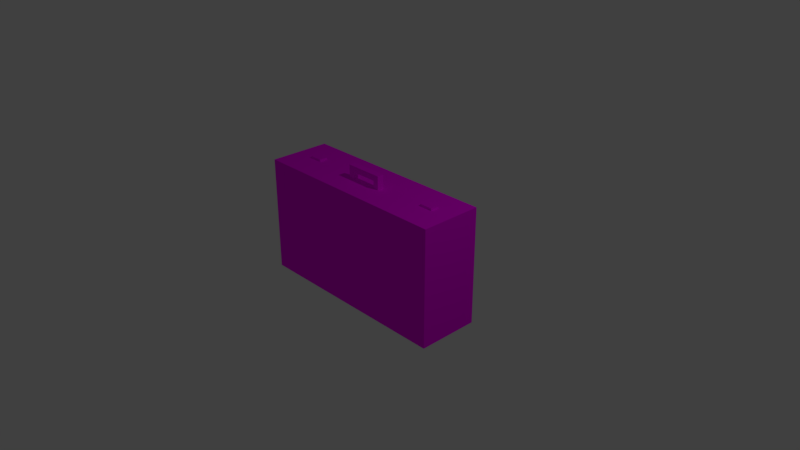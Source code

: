 # Source: mala.blend  (saved by Blender 2.79.0; exported with 4.5.12 LTS)
import bpy
from mathutils import Matrix  # noqa: F401  (used for matrix-valued properties, if any)

bpy.ops.wm.read_factory_settings(use_empty=True)
scene = bpy.context.scene
scene.name = 'Scene'

# ---- collections
col_collection_1 = bpy.data.collections.new('Collection 1'); scene.collection.children.link(col_collection_1)

# ---- images (referenced by path relative to the original .blend; pixels are not part of the script)
import os
ASSET_DIR = os.environ.get("B2B_ASSET_DIR", "")  # directory of the original .blend (textures are referenced by path, not embedded)
HERE = os.path.dirname(os.path.abspath(__file__))  # packed textures are extracted next to this script under _unpacked/

def load_image(name, relpath, width, height, colorspace="sRGB"):
    """Load a texture the original file referenced (path relative to the .blend, or extracted next to this script)."""
    p = next((c for c in (os.path.join(HERE, relpath), os.path.join(ASSET_DIR, relpath)) if relpath and os.path.exists(c)), "")
    if p:
        img = bpy.data.images.load(p, check_existing=True)
        img.name = name
    else:  # same state as the original file: an image datablock whose file is absent (Cycles renders it pink)
        img = bpy.data.images.new(name, width, height)
        img.source = "FILE"
        img.filepath = "//" + (relpath or name)
    img.colorspace_settings.name = colorspace
    return img
img_mala_png_001 = load_image('mala.png.001', 'mala.png', 1024, 1024, 'sRGB')

# ---- materials (node trees are filled in below, after node groups)
mat_mala = bpy.data.materials.new('mala')
mat_mala.alpha_threshold = 0.0
mat_mala.roughness = 0.5

# ---- material node trees
mat_mala.use_nodes = True; mat_mala.node_tree.nodes.clear()
_N = mat_mala.node_tree.nodes; _L = mat_mala.node_tree.links
n0 = _N.new('ShaderNodeOutputMaterial'); n0.name = 'Material Output'; n0.location = (300, 300)
n1 = _N.new('ShaderNodeBsdfDiffuse'); n1.name = 'Diffuse BSDF'; n1.location = (10, 300)
n2 = _N.new('ShaderNodeTexImage'); n2.name = 'Image Texture'; n2.location = (-180, 300)
n2.width = 140
n2.image = img_mala_png_001
_L.new(n1.outputs[0], n0.inputs[0])
_L.new(n2.outputs[0], n1.inputs[0])
n0.is_active_output = True

# ---- world
world_world = bpy.data.worlds.new('World'); scene.world = world_world
world_world.color = (0.05088, 0.05088, 0.05088)
world_world.use_sun_shadow = False
world_world.sun_shadow_jitter_overblur = 0.0
world_world.cycles.sampling_method = 'MANUAL'

# ---- cameras
cam_camera = bpy.data.cameras.new('Camera')
cam_camera.clip_end = 100.0
cam_camera.lens = 35.0
cam_camera.sensor_width = 32.0
cam_camera.sensor_height = 18.0
cam_camera.ortho_scale = 7.314
cam_camera.dof.focus_distance = 0.0

# ---- lights
light_lamp = bpy.data.lights.new('Lamp', 'POINT')
light_lamp.transmission_factor = 0.0
light_lamp.cutoff_distance = 30.0
light_lamp.energy = 100.0
light_lamp.shadow_buffer_clip_start = 1.001
light_lamp.shadow_soft_size = 0.1
light_lamp.shadow_maximum_resolution = 0.006
light_lamp.use_absolute_resolution = True

# ---- meshes
me_mesh = bpy.data.meshes.new('Mesh')
me_mesh.from_pydata([(0.9561, 1.0, -0.5804), (0.9561, -0.9756, -0.5804), (0.9561, -0.9756, 1.0), (0.7549, 0.1934, 1.0), (0.6319, 0.1934, 1.0), (0.6319, -0.07109, 1.0), (0.7549, -0.07109, 1.0), (0.1779, -0.004895, 1.0), (0.1779, -0.213, 1.0), (0.1254, -0.2131, 1.0), (0.1254, -0.004895, 1.0), (0.1254, -0.2131, 1.102), (0.1254, -0.004895, 1.102), (0.7549, 0.1934, 1.03), (0.6319, 0.1934, 1.03), (0.6319, -0.07109, 1.03), (0.7549, -0.07109, 1.03), (0.1779, -0.004895, 1.182), (0.1779, -0.213, 1.182), (0.1254, -0.2131, 1.182), (0.1254, -0.004895, 1.182), (0.9561, -0.9756, 0.8691), (0.9561, -0.6332, 1.0), (0.8574, -0.9756, 1.0), (0.9561, 1.0, 1.0), (0.8572, 1.0, 1.0), (0.9561, 1.0, 0.8687), (0.9561, 0.658, 1.0), (0.8562, 1.0, -0.5804), (0.9561, 1.0, -0.4349), (0.9561, 0.6886, -0.5804), (0.9561, -0.9756, -0.4349), (0.8569, -0.9756, -0.5804), (0.9561, -0.6658, -0.5804), (-0.9561, 1.0, -0.5804), (-0.9561, -0.9756, -0.5804), (-0.9561, -0.9756, 1.0), (0.0, 1.0, 1.0), (0.0, 1.0, -0.5804), (0.0, -0.9756, 1.0), (0.0, -0.9756, -0.5804), (-0.7549, 0.1934, 1.0), (-0.6319, 0.1934, 1.0), (-0.6319, -0.07109, 1.0), (-0.7549, -0.07109, 1.0), (-0.1779, -0.004895, 1.0), (-0.1779, -0.213, 1.0), (-0.1254, -0.2131, 1.0), (-0.1254, -0.004895, 1.0), (-0.1254, -0.2131, 1.102), (-0.1254, -0.004895, 1.102), (-0.7549, 0.1934, 1.03), (-0.6319, 0.1934, 1.03), (-0.6319, -0.07109, 1.03), (-0.7549, -0.07109, 1.03), (-0.1779, -0.004895, 1.182), (-0.1779, -0.213, 1.182), (-0.1254, -0.2131, 1.182), (-0.1254, -0.004895, 1.182), (0.0, -0.2131, 1.102), (0.0, -0.004895, 1.102), (0.0, -0.2131, 1.182), (0.0, -0.004895, 1.182), (-0.9561, -0.9756, 0.8691), (-0.9561, -0.6332, 1.0), (-0.8574, -0.9756, 1.0), (-0.9561, 1.0, 1.0), (-0.8572, 1.0, 1.0), (-0.9561, 1.0, 0.8687), (-0.9561, 0.658, 1.0), (-0.8562, 1.0, -0.5804), (-0.9561, 1.0, -0.4349), (-0.9561, 0.6886, -0.5804), (-0.9561, -0.9756, -0.4349), (-0.8569, -0.9756, -0.5804), (-0.9561, -0.6658, -0.5804)], [], [(30, 28, 0), (23, 39, 40, 32, 31, 21), (39, 9, 10), (7, 10, 12), (10, 9, 11, 12), (9, 8, 11), (3, 4, 14, 13), (6, 3, 13, 16), (5, 6, 16, 15), (4, 5, 15, 14), (13, 14, 16), (15, 16, 14), (39, 10, 37), (7, 37, 10), (24, 25, 27), (6, 27, 3), (23, 2, 22), (23, 5, 39), (4, 3, 25), (6, 23, 22), (9, 39, 8), (39, 5, 8), (37, 7, 4), (8, 4, 7), (4, 8, 5), (8, 18, 11), (11, 18, 19), (8, 7, 17), (11, 19, 61, 59), (17, 20, 19, 18), (20, 12, 60, 62), (19, 20, 62, 61), (12, 11, 59, 60), (18, 8, 17), (17, 7, 12), (17, 12, 20), (5, 23, 6), (22, 2, 21), (2, 23, 21), (27, 25, 3), (22, 27, 6), (25, 37, 4), (27, 22, 21, 31, 33, 30, 29, 26), (29, 30, 0), (31, 32, 1), (25, 24, 26), (27, 26, 24), (37, 25, 26, 29, 28, 38), (28, 29, 0), (32, 33, 1), (33, 31, 1), (40, 38, 28, 30, 33, 32), (72, 34, 70), (65, 63, 73, 74, 40, 39), (39, 48, 47), (45, 50, 48), (48, 50, 49, 47), (47, 49, 46), (41, 51, 52, 42), (44, 54, 51, 41), (43, 53, 54, 44), (42, 52, 53, 43), (51, 54, 52), (53, 52, 54), (39, 37, 48), (45, 48, 37), (66, 69, 67), (44, 41, 69), (65, 64, 36), (65, 39, 43), (42, 67, 41), (44, 64, 65), (47, 46, 39), (39, 46, 43), (37, 42, 45), (46, 45, 42), (42, 43, 46), (46, 49, 56), (49, 57, 56), (46, 55, 45), (49, 59, 61, 57), (55, 56, 57, 58), (58, 62, 60, 50), (57, 61, 62, 58), (50, 60, 59, 49), (56, 55, 46), (55, 50, 45), (55, 58, 50), (43, 44, 65), (64, 63, 36), (36, 63, 65), (69, 41, 67), (64, 44, 69), (67, 42, 37), (69, 68, 71, 72, 75, 73, 63, 64), (71, 34, 72), (73, 35, 74), (67, 68, 66), (69, 66, 68), (37, 38, 70, 71, 68, 67), (70, 34, 71), (74, 35, 75), (75, 35, 73), (40, 74, 75, 72, 70, 38)])
_uv = me_mesh.uv_layers.new(name='UVMap')
_uv.uv.foreach_set('vector', [0.05768, 0.8834, 0.1789, 0.8557, 0.1546, 0.8889, 0.2285, 0.6429, 0.0138, 0.6429, 0.0138, 0.2472, 0.2283, 0.2472, 0.2532, 0.2837, 0.2532, 0.6101, 0.9916, 0.667, 0.8007, 0.6984, 0.7485, 0.6984, 0.229, 0.8864, 0.229, 0.8748, 0.2516, 0.8748, 0.229, 0.8748, 0.229, 0.8287, 0.2516, 0.8287, 0.2516, 0.8748, 0.229, 0.9441, 0.229, 0.9325, 0.2516, 0.9441, 0.2684, 0.6851, 0.3024, 0.6851, 0.3024, 0.6934, 0.2684, 0.6934, 0.2601, 0.7666, 0.2601, 0.6934, 0.2684, 0.6934, 0.2684, 0.7666, 0.3024, 0.7749, 0.2684, 0.7749, 0.2684, 0.7666, 0.3024, 0.7666, 0.3107, 0.6934, 0.3107, 0.7666, 0.3024, 0.7666, 0.3024, 0.6934, 0.2684, 0.6934, 0.3024, 0.6934, 0.2684, 0.7666, 0.3024, 0.7666, 0.2684, 0.7666, 0.3024, 0.6934, 0.9916, 0.667, 0.7485, 0.6984, 0.497, 0.667, 0.7485, 0.7115, 0.497, 0.667, 0.7485, 0.6984, 0.1524, 0.7538, 0.1758, 0.7866, 0.04612, 0.7586, 0.7651, 0.856, 0.5826, 0.9064, 0.6989, 0.856, 0.01293, 0.9952, 0.0363, 0.9624, 0.1427, 0.967, 0.9916, 0.8816, 0.7651, 0.8252, 0.9916, 0.667, 0.6989, 0.8252, 0.6989, 0.856, 0.497, 0.8816, 0.7651, 0.856, 0.9916, 0.8816, 0.9058, 0.9064, 0.8007, 0.6984, 0.9916, 0.667, 0.8006, 0.7115, 0.9916, 0.667, 0.7651, 0.8252, 0.8006, 0.7115, 0.497, 0.667, 0.7485, 0.7115, 0.6989, 0.8252, 0.8006, 0.7115, 0.6989, 0.8252, 0.7485, 0.7115, 0.6989, 0.8252, 0.8006, 0.7115, 0.7651, 0.8252, 0.229, 0.9325, 0.2694, 0.9325, 0.2516, 0.9441, 0.2516, 0.9441, 0.2694, 0.9325, 0.2694, 0.9441, 0.229, 0.9325, 0.229, 0.8864, 0.2694, 0.8864, 0.3735, 0.913, 0.3735, 0.8907, 0.4084, 0.8907, 0.4084, 0.913, 0.2694, 0.8864, 0.281, 0.8864, 0.281, 0.9325, 0.2694, 0.9325, 0.3735, 0.8328, 0.3735, 0.8105, 0.4084, 0.8105, 0.4084, 0.8328, 0.3735, 0.8907, 0.3735, 0.8328, 0.4084, 0.8328, 0.4084, 0.8907, 0.3735, 0.9709, 0.3735, 0.913, 0.4084, 0.913, 0.4084, 0.9709, 0.2694, 0.9325, 0.229, 0.9325, 0.2694, 0.8864, 0.2694, 0.8864, 0.229, 0.8864, 0.2516, 0.8748, 0.2694, 0.8864, 0.2516, 0.8748, 0.2694, 0.8748, 0.7651, 0.8252, 0.9916, 0.8816, 0.7651, 0.856, 0.1427, 0.967, 0.0363, 0.9624, 0.01284, 0.9181, 0.0363, 0.9624, 0.01293, 0.9952, 0.01284, 0.9181, 0.5826, 0.9064, 0.497, 0.8816, 0.6989, 0.856, 0.9058, 0.9064, 0.5826, 0.9064, 0.7651, 0.856, 0.497, 0.8816, 0.497, 0.667, 0.6989, 0.8252, 0.6621, 0.6429, 0.3389, 0.6429, 0.2532, 0.6101, 0.2532, 0.2837, 0.3307, 0.2472, 0.6698, 0.2472, 0.7478, 0.2837, 0.7478, 0.61, 0.1789, 0.9377, 0.05768, 0.8834, 0.1546, 0.8889, 0.01288, 0.8689, 0.01288, 0.7872, 0.03701, 0.8201, 0.1758, 0.7866, 0.1524, 0.7538, 0.1758, 0.7094, 0.04612, 0.7586, 0.1758, 0.7094, 0.1524, 0.7538, 0.9871, 0.6429, 0.7725, 0.6429, 0.7478, 0.61, 0.7478, 0.2837, 0.7728, 0.2472, 0.9871, 0.2472, 0.1789, 0.8557, 0.1789, 0.9377, 0.1546, 0.8889, 0.01288, 0.7872, 0.1335, 0.8145, 0.03701, 0.8201, 0.1335, 0.8145, 0.01288, 0.8689, 0.03701, 0.8201, 0.2532, 0.007876, 0.7478, 0.007876, 0.7478, 0.2222, 0.6698, 0.2472, 0.3307, 0.2472, 0.2532, 0.2224, 0.05768, 0.8834, 0.1546, 0.8889, 0.1789, 0.8557, 0.2285, 0.6429, 0.2532, 0.6101, 0.2532, 0.2837, 0.2283, 0.2472, 0.0138, 0.2472, 0.0138, 0.6429, 0.9916, 0.667, 0.7485, 0.6984, 0.8007, 0.6984, 0.229, 0.8864, 0.2516, 0.8748, 0.229, 0.8748, 0.229, 0.8748, 0.2516, 0.8748, 0.2516, 0.8287, 0.229, 0.8287, 0.229, 0.9441, 0.2516, 0.9441, 0.229, 0.9325, 0.2684, 0.6851, 0.2684, 0.6934, 0.3024, 0.6934, 0.3024, 0.6851, 0.2601, 0.7666, 0.2684, 0.7666, 0.2684, 0.6934, 0.2601, 0.6934, 0.3024, 0.7749, 0.3024, 0.7666, 0.2684, 0.7666, 0.2684, 0.7749, 0.3107, 0.6934, 0.3024, 0.6934, 0.3024, 0.7666, 0.3107, 0.7666, 0.2684, 0.6934, 0.2684, 0.7666, 0.3024, 0.6934, 0.3024, 0.7666, 0.3024, 0.6934, 0.2684, 0.7666, 0.9916, 0.667, 0.497, 0.667, 0.7485, 0.6984, 0.7485, 0.7115, 0.7485, 0.6984, 0.497, 0.667, 0.1524, 0.7538, 0.04612, 0.7586, 0.1758, 0.7866, 0.7651, 0.856, 0.6989, 0.856, 0.5826, 0.9064, 0.01293, 0.9952, 0.1427, 0.967, 0.0363, 0.9624, 0.9916, 0.8816, 0.9916, 0.667, 0.7651, 0.8252, 0.6989, 0.8252, 0.497, 0.8816, 0.6989, 0.856, 0.7651, 0.856, 0.9058, 0.9064, 0.9916, 0.8816, 0.8007, 0.6984, 0.8006, 0.7115, 0.9916, 0.667, 0.9916, 0.667, 0.8006, 0.7115, 0.7651, 0.8252, 0.497, 0.667, 0.6989, 0.8252, 0.7485, 0.7115, 0.8006, 0.7115, 0.7485, 0.7115, 0.6989, 0.8252, 0.6989, 0.8252, 0.7651, 0.8252, 0.8006, 0.7115, 0.229, 0.9325, 0.2516, 0.9441, 0.2694, 0.9325, 0.2516, 0.9441, 0.2694, 0.9441, 0.2694, 0.9325, 0.229, 0.9325, 0.2694, 0.8864, 0.229, 0.8864, 0.3735, 0.913, 0.4084, 0.913, 0.4084, 0.8907, 0.3735, 0.8907, 0.2694, 0.8864, 0.2694, 0.9325, 0.281, 0.9325, 0.281, 0.8864, 0.3735, 0.8328, 0.4084, 0.8328, 0.4084, 0.8105, 0.3735, 0.8105, 0.3735, 0.8907, 0.4084, 0.8907, 0.4084, 0.8328, 0.3735, 0.8328, 0.3735, 0.9709, 0.4084, 0.9709, 0.4084, 0.913, 0.3735, 0.913, 0.2694, 0.9325, 0.2694, 0.8864, 0.229, 0.9325, 0.2694, 0.8864, 0.2516, 0.8748, 0.229, 0.8864, 0.2694, 0.8864, 0.2694, 0.8748, 0.2516, 0.8748, 0.7651, 0.8252, 0.7651, 0.856, 0.9916, 0.8816, 0.1427, 0.967, 0.01284, 0.9181, 0.0363, 0.9624, 0.0363, 0.9624, 0.01284, 0.9181, 0.01293, 0.9952, 0.5826, 0.9064, 0.6989, 0.856, 0.497, 0.8816, 0.9058, 0.9064, 0.7651, 0.856, 0.5826, 0.9064, 0.497, 0.8816, 0.6989, 0.8252, 0.497, 0.667, 0.6621, 0.6429, 0.7478, 0.61, 0.7478, 0.2837, 0.6698, 0.2472, 0.3307, 0.2472, 0.2532, 0.2837, 0.2532, 0.6101, 0.3389, 0.6429, 0.1789, 0.9377, 0.1546, 0.8889, 0.05768, 0.8834, 0.01288, 0.8689, 0.03701, 0.8201, 0.01288, 0.7872, 0.1758, 0.7866, 0.1758, 0.7094, 0.1524, 0.7538, 0.04612, 0.7586, 0.1524, 0.7538, 0.1758, 0.7094, 0.9871, 0.6429, 0.9871, 0.2472, 0.7728, 0.2472, 0.7478, 0.2837, 0.7478, 0.61, 0.7725, 0.6429, 0.1789, 0.8557, 0.1546, 0.8889, 0.1789, 0.9377, 0.01288, 0.7872, 0.03701, 0.8201, 0.1335, 0.8145, 0.1335, 0.8145, 0.03701, 0.8201, 0.01288, 0.8689, 0.2532, 0.007876, 0.2532, 0.2224, 0.3307, 0.2472, 0.6698, 0.2472, 0.7478, 0.2222, 0.7478, 0.007876])
me_mesh.materials.append(mat_mala)
me_mesh.use_remesh_preserve_volume = False
me_mesh.use_remesh_preserve_attributes = False
me_mesh.use_mirror_vertex_groups = False
me_mesh.update()
me_mesh.normals_split_custom_set([tuple(v) for v in zip(*[iter([0.0, 0.0, -1.0, 0.0, 0.0, -1.0, 0.0, 0.0, -1.0, 0.0, -1.0, 0.0, 0.0, -1.0, 0.0, 0.0, -1.0, 0.0, 0.0, -1.0, 0.0, 0.0, -1.0, 0.0, 0.0, -1.0, 0.0, -3.425e-06, 0.0, 1.0, -3.425e-06, 0.0, 1.0, -3.425e-06, 0.0, 1.0, 0.0, 1.0, 0.0, 0.0, 1.0, 0.0, 0.0, 1.0, 0.0, -1.0, 0.0, 0.0, -1.0, 0.0, 0.0, -1.0, 0.0, 0.0, -1.0, 0.0, 0.0, 0.001898, -1.0, 0.0, 0.001898, -1.0, 0.0, 0.001898, -1.0, 0.0, 0.0, 1.0, 0.0, 0.0, 1.0, 0.0, 0.0, 1.0, 0.0, 0.0, 1.0, 0.0, 1.0, 0.0, 0.0, 1.0, 0.0, 0.0, 1.0, 0.0, 0.0, 1.0, 0.0, 0.0, 0.0, -1.0, 0.0, 0.0, -1.0, 0.0, 0.0, -1.0, 0.0, 0.0, -1.0, 0.0, -1.0, 0.0, 0.0, -1.0, 0.0, 0.0, -1.0, 0.0, 0.0, -1.0, 0.0, 0.0, 0.0, 0.0, 1.0, 0.0, 0.0, 1.0, 0.0, 0.0, 1.0, 0.0, 0.0, 1.0, 0.0, 0.0, 1.0, 0.0, 0.0, 1.0, 9.622e-07, 0.0, 1.0, 9.622e-07, 0.0, 1.0, 9.622e-07, 0.0, 1.0, 0.0, 0.0, 1.0, 0.0, 0.0, 1.0, 0.0, 0.0, 1.0, 0.0, 0.0, 1.0, 0.0, 0.0, 1.0, 0.0, 0.0, 1.0, -1.12e-06, 0.0, 1.0, -1.12e-06, 0.0, 1.0, -1.12e-06, 0.0, 1.0, 0.0, 0.0, 1.0, 0.0, 0.0, 1.0, 0.0, 0.0, 1.0, 0.0, 0.0, 1.0, 0.0, 0.0, 1.0, 0.0, 0.0, 1.0, 0.0, 0.0, 1.0, 0.0, 0.0, 1.0, 0.0, 0.0, 1.0, 0.0, 0.0, 1.0, 0.0, 0.0, 1.0, 0.0, 0.0, 1.0, 2.978e-06, 0.0, 1.0, 2.978e-06, 0.0, 1.0, 2.978e-06, 0.0, 1.0, 0.0, 0.0, 1.0, 0.0, 0.0, 1.0, 0.0, 0.0, 1.0, -1.213e-07, 0.0, 1.0, -1.213e-07, 0.0, 1.0, -1.213e-07, 0.0, 1.0, 0.0, 0.0, 1.0, 0.0, 0.0, 1.0, 0.0, 0.0, 1.0, 0.0, 0.0, 1.0, 0.0, 0.0, 1.0, 0.0, 0.0, 1.0, 0.001898, -1.0, 0.0, 0.001898, -1.0, 0.0, 0.001898, -1.0, 0.0, 0.001898, -1.0, 0.0, 0.001898, -1.0, 0.0, 0.001898, -1.0, 0.0, 1.0, 0.0, 0.0, 1.0, 0.0, 0.0, 1.0, 0.0, 0.0, 0.0, -1.0, 0.0, 0.0, -1.0, 0.0, 0.0, -1.0, 0.0, 0.0, -1.0, 0.0, -5.132e-07, 0.0, 1.0, -5.132e-07, 0.0, 1.0, -5.132e-07, 0.0, 1.0, -5.132e-07, 0.0, 1.0, 0.0, 1.0, 0.0, 0.0, 1.0, 0.0, 0.0, 1.0, 0.0, 0.0, 1.0, 0.0, 0.0, 0.0, 1.0, 0.0, 0.0, 1.0, 0.0, 0.0, 1.0, 0.0, 0.0, 1.0, 0.0, 0.0, -1.0, 0.0, 0.0, -1.0, 0.0, 0.0, -1.0, 0.0, 0.0, -1.0, 1.0, 0.0, 0.0, 1.0, 0.0, 0.0, 1.0, 0.0, 0.0, 0.0, 1.0, 0.0, 0.0, 1.0, 0.0, 0.0, 1.0, 0.0, 0.0, 1.0, 0.0, 0.0, 1.0, 0.0, 0.0, 1.0, 0.0, 0.0, 0.0, 1.0, 0.0, 0.0, 1.0, 0.0, 0.0, 1.0, 1.0, 0.0, 0.0, 1.0, 0.0, 0.0, 1.0, 0.0, 0.0, 0.0, -1.0, 0.0, 0.0, -1.0, 0.0, 0.0, -1.0, 0.0, 0.0, 0.0, 1.0, 0.0, 0.0, 1.0, 0.0, 0.0, 1.0, 0.0, 0.0, 1.0, 0.0, 0.0, 1.0, 0.0, 0.0, 1.0, 0.0, 0.0, 1.0, 0.0, 0.0, 1.0, 0.0, 0.0, 1.0, 1.0, 0.0, 0.0, 1.0, 0.0, 0.0, 1.0, 0.0, 0.0, 1.0, 0.0, 0.0, 1.0, 0.0, 0.0, 1.0, 0.0, 0.0, 1.0, 0.0, 0.0, 1.0, 0.0, 0.0, 1.0, 0.0, 0.0, 1.0, 0.0, 0.0, 1.0, 0.0, 0.0, 0.0, -1.0, 0.0, 0.0, -1.0, 0.0, 0.0, -1.0, 0.0, 5.428e-06, 1.0, 3.446e-06, 5.428e-06, 1.0, 3.446e-06, 5.428e-06, 1.0, 3.446e-06, 1.0, 6.638e-07, 2.724e-06, 1.0, 6.638e-07, 2.724e-06, 1.0, 6.638e-07, 2.724e-06, 0.0, 1.0, 0.0, 0.0, 1.0, 0.0, 0.0, 1.0, 0.0, 0.0, 1.0, 0.0, 0.0, 1.0, 0.0, 0.0, 1.0, 0.0, 0.0, 1.0, 0.0, 0.0, 1.0, 0.0, 0.0, 1.0, 0.0, 0.0, 0.0, -1.0, 0.0, 0.0, -1.0, 0.0, 0.0, -1.0, 1.0, 0.0, 0.0, 1.0, 0.0, 0.0, 1.0, 0.0, 0.0, -1.604e-08, 0.0, -1.0, -1.604e-08, 0.0, -1.0, -1.604e-08, 0.0, -1.0, -1.604e-08, 0.0, -1.0, -1.604e-08, 0.0, -1.0, -1.604e-08, 0.0, -1.0, 0.0, 0.0, -1.0, 0.0, 0.0, -1.0, 0.0, 0.0, -1.0, 0.0, -1.0, 0.0, 0.0, -1.0, 0.0, 0.0, -1.0, 0.0, 0.0, -1.0, 0.0, 0.0, -1.0, 0.0, 0.0, -1.0, 0.0, 3.425e-06, 0.0, 1.0, 3.425e-06, 0.0, 1.0, 3.425e-06, 0.0, 1.0, 0.0, 1.0, 0.0, 0.0, 1.0, 0.0, 0.0, 1.0, 0.0, 1.0, 0.0, 0.0, 1.0, 0.0, 0.0, 1.0, 0.0, 0.0, 1.0, 0.0, 0.0, -0.001898, -1.0, 0.0, -0.001898, -1.0, 0.0, -0.001898, -1.0, 0.0, 0.0, 1.0, 0.0, 0.0, 1.0, 0.0, 0.0, 1.0, 0.0, 0.0, 1.0, 0.0, -1.0, 0.0, 0.0, -1.0, 0.0, 0.0, -1.0, 0.0, 0.0, -1.0, 0.0, 0.0, 0.0, -1.0, 0.0, 0.0, -1.0, 0.0, 0.0, -1.0, 0.0, 0.0, -1.0, 0.0, 1.0, 0.0, 0.0, 1.0, 0.0, 0.0, 1.0, 0.0, 0.0, 1.0, 0.0, 0.0, 0.0, 0.0, 1.0, 0.0, 0.0, 1.0, 0.0, 0.0, 1.0, 0.0, 0.0, 1.0, 0.0, 0.0, 1.0, 0.0, 0.0, 1.0, -9.622e-07, 0.0, 1.0, -9.622e-07, 0.0, 1.0, -9.622e-07, 0.0, 1.0, 0.0, 0.0, 1.0, 0.0, 0.0, 1.0, 0.0, 0.0, 1.0, 0.0, 0.0, 1.0, 0.0, 0.0, 1.0, 0.0, 0.0, 1.0, 1.12e-06, 0.0, 1.0, 1.12e-06, 0.0, 1.0, 1.12e-06, 0.0, 1.0, 0.0, 0.0, 1.0, 0.0, 0.0, 1.0, 0.0, 0.0, 1.0, 0.0, 0.0, 1.0, 0.0, 0.0, 1.0, 0.0, 0.0, 1.0, 0.0, 0.0, 1.0, 0.0, 0.0, 1.0, 0.0, 0.0, 1.0, 0.0, 0.0, 1.0, 0.0, 0.0, 1.0, 0.0, 0.0, 1.0, -2.978e-06, 0.0, 1.0, -2.978e-06, 0.0, 1.0, -2.978e-06, 0.0, 1.0, 0.0, 0.0, 1.0, 0.0, 0.0, 1.0, 0.0, 0.0, 1.0, 1.213e-07, 0.0, 1.0, 1.213e-07, 0.0, 1.0, 1.213e-07, 0.0, 1.0, 0.0, 0.0, 1.0, 0.0, 0.0, 1.0, 0.0, 0.0, 1.0, 0.0, 0.0, 1.0, 0.0, 0.0, 1.0, 0.0, 0.0, 1.0, -0.001898, -1.0, 0.0, -0.001898, -1.0, 0.0, -0.001898, -1.0, 0.0, -0.001898, -1.0, 0.0, -0.001898, -1.0, 0.0, -0.001898, -1.0, 0.0, -1.0, 0.0, 0.0, -1.0, 0.0, 0.0, -1.0, 0.0, 0.0, 0.0, -1.0, 0.0, 0.0, -1.0, 0.0, 0.0, -1.0, 0.0, 0.0, -1.0, 0.0, 0.0, 0.0, 1.0, 0.0, 0.0, 1.0, 0.0, 0.0, 1.0, 0.0, 0.0, 1.0, 0.0, 1.0, 0.0, 0.0, 1.0, 0.0, 0.0, 1.0, 0.0, 0.0, 1.0, 0.0, 0.0, 0.0, 1.0, 0.0, 0.0, 1.0, 0.0, 0.0, 1.0, 0.0, 0.0, 1.0, 0.0, 0.0, -1.0, 0.0, 0.0, -1.0, 0.0, 0.0, -1.0, 0.0, 0.0, -1.0, -1.0, 0.0, 0.0, -1.0, 0.0, 0.0, -1.0, 0.0, 0.0, 0.0, 1.0, 0.0, 0.0, 1.0, 0.0, 0.0, 1.0, 0.0, 0.0, 1.0, 0.0, 0.0, 1.0, 0.0, 0.0, 1.0, 0.0, 0.0, 0.0, 1.0, 0.0, 0.0, 1.0, 0.0, 0.0, 1.0, -1.0, 0.0, 0.0, -1.0, 0.0, 0.0, -1.0, 0.0, 0.0, 0.0, -1.0, 0.0, 0.0, -1.0, 0.0, 0.0, -1.0, 0.0, 0.0, 0.0, 1.0, 0.0, 0.0, 1.0, 0.0, 0.0, 1.0, 0.0, 0.0, 1.0, 0.0, 0.0, 1.0, 0.0, 0.0, 1.0, 0.0, 0.0, 1.0, 0.0, 0.0, 1.0, 0.0, 0.0, 1.0, -1.0, -2.949e-08, 0.0, -1.0, -2.949e-08, 0.0, -1.0, -2.949e-08, 0.0, -1.0, -2.949e-08, 0.0, -1.0, -2.949e-08, 0.0, -1.0, -2.949e-08, 0.0, -1.0, -2.949e-08, 0.0, -1.0, -2.949e-08, 0.0, -1.0, 0.0, 0.0, -1.0, 0.0, 0.0, -1.0, 0.0, 0.0, 0.0, -1.0, 0.0, 0.0, -1.0, 0.0, 0.0, -1.0, 0.0, -5.428e-06, 1.0, 3.446e-06, -5.428e-06, 1.0, 3.446e-06, -5.428e-06, 1.0, 3.446e-06, -1.0, 6.638e-07, 2.724e-06, -1.0, 6.638e-07, 2.724e-06, -1.0, 6.638e-07, 2.724e-06, 0.0, 1.0, 0.0, 0.0, 1.0, 0.0, 0.0, 1.0, 0.0, 0.0, 1.0, 0.0, 0.0, 1.0, 0.0, 0.0, 1.0, 0.0, 0.0, 1.0, 0.0, 0.0, 1.0, 0.0, 0.0, 1.0, 0.0, 0.0, 0.0, -1.0, 0.0, 0.0, -1.0, 0.0, 0.0, -1.0, -1.0, 0.0, 0.0, -1.0, 0.0, 0.0, -1.0, 0.0, 0.0, 3.208e-08, 0.0, -1.0, 3.208e-08, 0.0, -1.0, 3.208e-08, 0.0, -1.0, 3.208e-08, 0.0, -1.0, 3.208e-08, 0.0, -1.0, 3.208e-08, 0.0, -1.0])] * 3)])

# ---- objects
ob_suitcase = bpy.data.objects.new('Suitcase', me_mesh)
ob_lamp = bpy.data.objects.new('Lamp', light_lamp)
ob_camera = bpy.data.objects.new('Camera', cam_camera)

# ---- transforms, parenting, visibility, modifiers, constraints
ob_suitcase.location = (0.0, 0.01964, 0.0)
ob_suitcase.rotation_euler = (-1.629e-07, 0.0, 0.0)
ob_suitcase.scale = (1.469, 0.424, 1.0)
ob_suitcase.color = (0.8, 0.8, 0.8, 1.0)
ob_suitcase.lineart.crease_threshold = 0.0
ob_lamp.location = (4.076, 1.005, 5.904)
ob_lamp.rotation_euler = (0.6503, 0.05522, 1.866)
ob_lamp.lock_rotations_4d = False
ob_lamp.empty_display_type = 'ARROWS'
ob_lamp.color = (0.0, 0.0, 0.0, 0.0)
ob_lamp.lineart.crease_threshold = 0.0
ob_camera.location = (7.481, -6.508, 5.344)
ob_camera.rotation_euler = (1.109, 0.0, 0.8149)
ob_camera.lock_rotations_4d = False
ob_camera.empty_display_type = 'ARROWS'
ob_camera.color = (0.0, 0.0, 0.0, 0.0)
ob_camera.display_type = 'WIRE'
ob_camera.lineart.crease_threshold = 0.0

# ---- collection membership
col_collection_1.objects.link(ob_suitcase)
col_collection_1.objects.link(ob_lamp)
col_collection_1.objects.link(ob_camera)

# ---- scene / render settings (as saved in the file)
scene.camera = ob_camera
scene.frame_start = 1; scene.frame_end = 250; scene.frame_set(1)
scene.render.engine = 'CYCLES'
scene.render.resolution_percentage = 50
scene.render.fps = 25
scene.render.dither_intensity = 0.0
scene.cycles.use_denoising = False
scene.cycles.samples = 128
scene.cycles.sampling_pattern = 'TABULATED_SOBOL'
scene.cycles.use_adaptive_sampling = False
scene.cycles.use_light_tree = False
scene.cycles.blur_glossy = 0.0
scene.cycles.sample_clamp_indirect = 0.0
scene.view_settings.view_transform = 'Standard'
bpy.context.view_layer.update()
